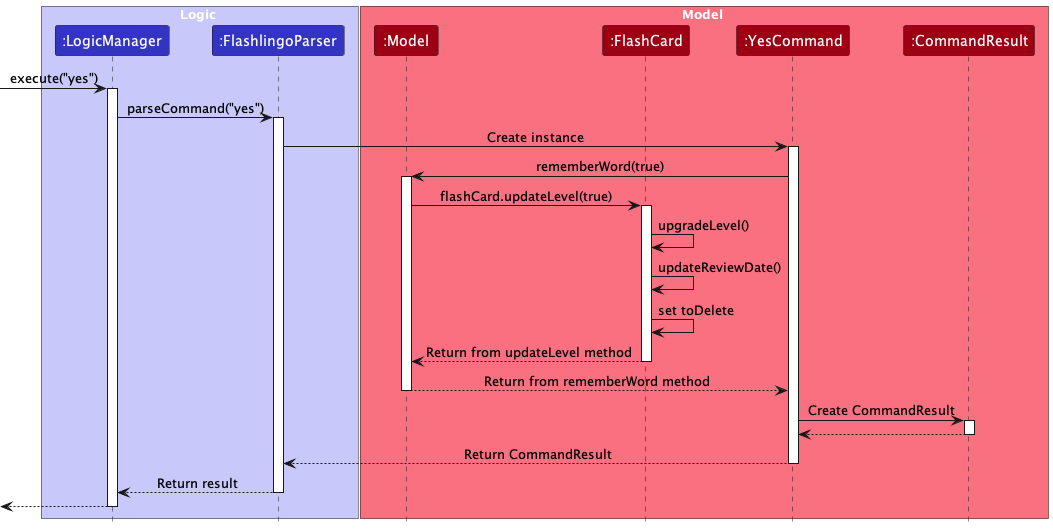

The diagram above was rendered by PlantUML. Its source (embedded in the PNG):
@startuml
!include style.puml
skinparam ArrowFontStyle plain

box Logic LOGIC_COLOR_T1
participant ":LogicManager" as LogicManager LOGIC_COLOR
participant ":FlashlingoParser" as FlashlingoParser LOGIC_COLOR
end box

box Model MODEL_COLOR_T1
participant ":Model" as Model MODEL_COLOR
participant ":FlashCard" as FlashCard MODEL_COLOR
participant ":YesCommand" as YesCommand MODEL_COLOR
participant ":CommandResult" as CommandResult MODEL_COLOR
end box

[-> LogicManager : execute("yes")
activate LogicManager

LogicManager -> FlashlingoParser : parseCommand("yes")
activate FlashlingoParser

FlashlingoParser -> YesCommand : Create instance
activate YesCommand

YesCommand -> Model : rememberWord(true)
activate Model

Model -> FlashCard : flashCard.updateLevel(true)
activate FlashCard

FlashCard -> FlashCard : upgradeLevel()
FlashCard -> FlashCard : updateReviewDate()
FlashCard -> FlashCard : set toDelete
FlashCard --> Model : Return from updateLevel method
deactivate FlashCard

Model --> YesCommand : Return from rememberWord method
deactivate Model

YesCommand -> CommandResult : Create CommandResult
activate CommandResult

CommandResult --> YesCommand
deactivate CommandResult

YesCommand --> FlashlingoParser : Return CommandResult
deactivate YesCommand

FlashlingoParser --> LogicManager : Return result
deactivate FlashlingoParser

[<--LogicManager
deactivate LogicManager
@enduml